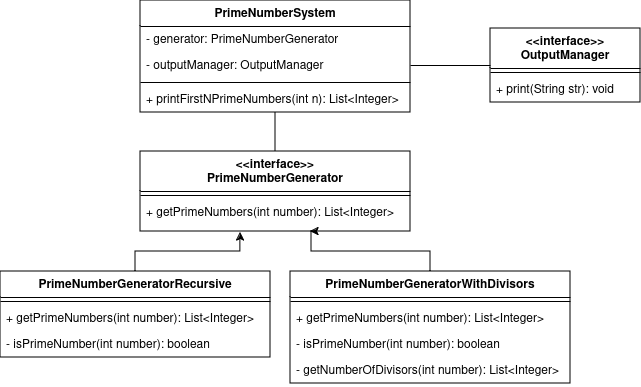

The diagram above was exported from draw.io. Its source (the exported page's mxGraphModel, read from the mxfile embedded in the PNG):
<mxGraphModel dx="989" dy="526" grid="1" gridSize="10" guides="1" tooltips="1" connect="1" arrows="1" fold="1" page="1" pageScale="1" pageWidth="850" pageHeight="1100" math="0" shadow="0">
  <root>
    <mxCell id="0" />
    <mxCell id="1" parent="0" />
    <mxCell id="c9ZfONEk3aEZqscYWKud-21" style="edgeStyle=orthogonalEdgeStyle;rounded=0;orthogonalLoop=1;jettySize=auto;html=1;entryX=0.5;entryY=0;entryDx=0;entryDy=0;endArrow=none;endFill=0;" edge="1" parent="1" source="YIlOAbW4_21JzzNbwsq4-2" target="c9ZfONEk3aEZqscYWKud-18">
      <mxGeometry relative="1" as="geometry" />
    </mxCell>
    <mxCell id="YIlOAbW4_21JzzNbwsq4-2" value="&lt;div&gt;PrimeNumberSystem&lt;/div&gt;" style="swimlane;fontStyle=1;align=center;verticalAlign=top;childLayout=stackLayout;horizontal=1;startSize=26;horizontalStack=0;resizeParent=1;resizeParentMax=0;resizeLast=0;collapsible=1;marginBottom=0;whiteSpace=wrap;html=1;" parent="1" vertex="1">
      <mxGeometry x="180" y="89" width="270" height="112" as="geometry" />
    </mxCell>
    <mxCell id="YIlOAbW4_21JzzNbwsq4-3" value="&lt;div&gt;- generator: PrimeNumberGenerator&lt;/div&gt;&lt;div&gt;&lt;br&gt;&lt;/div&gt;" style="text;strokeColor=none;fillColor=none;align=left;verticalAlign=top;spacingLeft=4;spacingRight=4;overflow=hidden;rotatable=0;points=[[0,0.5],[1,0.5]];portConstraint=eastwest;whiteSpace=wrap;html=1;" parent="YIlOAbW4_21JzzNbwsq4-2" vertex="1">
      <mxGeometry y="26" width="270" height="26" as="geometry" />
    </mxCell>
    <mxCell id="YIlOAbW4_21JzzNbwsq4-7" value="- outputManager: OutputManager" style="text;strokeColor=none;fillColor=none;align=left;verticalAlign=top;spacingLeft=4;spacingRight=4;overflow=hidden;rotatable=0;points=[[0,0.5],[1,0.5]];portConstraint=eastwest;whiteSpace=wrap;html=1;" parent="YIlOAbW4_21JzzNbwsq4-2" vertex="1">
      <mxGeometry y="52" width="270" height="26" as="geometry" />
    </mxCell>
    <mxCell id="YIlOAbW4_21JzzNbwsq4-4" value="" style="line;strokeWidth=1;fillColor=none;align=left;verticalAlign=middle;spacingTop=-1;spacingLeft=3;spacingRight=3;rotatable=0;labelPosition=right;points=[];portConstraint=eastwest;strokeColor=inherit;" parent="YIlOAbW4_21JzzNbwsq4-2" vertex="1">
      <mxGeometry y="78" width="270" height="8" as="geometry" />
    </mxCell>
    <mxCell id="YIlOAbW4_21JzzNbwsq4-5" value="+ printFirstNPrimeNumbers(int n): List&amp;lt;Integer&amp;gt;" style="text;strokeColor=none;fillColor=none;align=left;verticalAlign=top;spacingLeft=4;spacingRight=4;overflow=hidden;rotatable=0;points=[[0,0.5],[1,0.5]];portConstraint=eastwest;whiteSpace=wrap;html=1;" parent="YIlOAbW4_21JzzNbwsq4-2" vertex="1">
      <mxGeometry y="86" width="270" height="26" as="geometry" />
    </mxCell>
    <mxCell id="c9ZfONEk3aEZqscYWKud-1" value="&lt;div&gt;&amp;lt;&amp;lt;interface&amp;gt;&amp;gt;&lt;br&gt;&lt;/div&gt;&lt;div&gt;OutputManager&lt;/div&gt;" style="swimlane;fontStyle=1;align=center;verticalAlign=top;childLayout=stackLayout;horizontal=1;startSize=40;horizontalStack=0;resizeParent=1;resizeParentMax=0;resizeLast=0;collapsible=1;marginBottom=0;whiteSpace=wrap;html=1;" vertex="1" parent="1">
      <mxGeometry x="530" y="117" width="150" height="74" as="geometry" />
    </mxCell>
    <mxCell id="c9ZfONEk3aEZqscYWKud-4" value="" style="line;strokeWidth=1;fillColor=none;align=left;verticalAlign=middle;spacingTop=-1;spacingLeft=3;spacingRight=3;rotatable=0;labelPosition=right;points=[];portConstraint=eastwest;strokeColor=inherit;" vertex="1" parent="c9ZfONEk3aEZqscYWKud-1">
      <mxGeometry y="40" width="150" height="8" as="geometry" />
    </mxCell>
    <mxCell id="c9ZfONEk3aEZqscYWKud-5" value="+ print(String str): void" style="text;strokeColor=none;fillColor=none;align=left;verticalAlign=top;spacingLeft=4;spacingRight=4;overflow=hidden;rotatable=0;points=[[0,0.5],[1,0.5]];portConstraint=eastwest;whiteSpace=wrap;html=1;" vertex="1" parent="c9ZfONEk3aEZqscYWKud-1">
      <mxGeometry y="48" width="150" height="26" as="geometry" />
    </mxCell>
    <mxCell id="c9ZfONEk3aEZqscYWKud-7" style="edgeStyle=orthogonalEdgeStyle;rounded=0;orthogonalLoop=1;jettySize=auto;html=1;entryX=0;entryY=0.5;entryDx=0;entryDy=0;endArrow=none;endFill=0;" edge="1" parent="1" source="YIlOAbW4_21JzzNbwsq4-7" target="c9ZfONEk3aEZqscYWKud-1">
      <mxGeometry relative="1" as="geometry" />
    </mxCell>
    <mxCell id="c9ZfONEk3aEZqscYWKud-18" value="&lt;div&gt;&amp;lt;&amp;lt;interface&amp;gt;&amp;gt;&lt;br&gt;&lt;/div&gt;&lt;div&gt;PrimeNumberGenerator&lt;/div&gt;" style="swimlane;fontStyle=1;align=center;verticalAlign=top;childLayout=stackLayout;horizontal=1;startSize=40;horizontalStack=0;resizeParent=1;resizeParentMax=0;resizeLast=0;collapsible=1;marginBottom=0;whiteSpace=wrap;html=1;" vertex="1" parent="1">
      <mxGeometry x="180" y="240" width="270" height="80" as="geometry" />
    </mxCell>
    <mxCell id="c9ZfONEk3aEZqscYWKud-19" value="" style="line;strokeWidth=1;fillColor=none;align=left;verticalAlign=middle;spacingTop=-1;spacingLeft=3;spacingRight=3;rotatable=0;labelPosition=right;points=[];portConstraint=eastwest;strokeColor=inherit;" vertex="1" parent="c9ZfONEk3aEZqscYWKud-18">
      <mxGeometry y="40" width="270" height="8" as="geometry" />
    </mxCell>
    <mxCell id="c9ZfONEk3aEZqscYWKud-20" value="+ getPrimeNumbers(int number): List&amp;lt;Integer&amp;gt;" style="text;strokeColor=none;fillColor=none;align=left;verticalAlign=top;spacingLeft=4;spacingRight=4;overflow=hidden;rotatable=0;points=[[0,0.5],[1,0.5]];portConstraint=eastwest;whiteSpace=wrap;html=1;" vertex="1" parent="c9ZfONEk3aEZqscYWKud-18">
      <mxGeometry y="48" width="270" height="32" as="geometry" />
    </mxCell>
    <mxCell id="c9ZfONEk3aEZqscYWKud-22" value="PrimeNumberGeneratorRecursive" style="swimlane;fontStyle=1;align=center;verticalAlign=top;childLayout=stackLayout;horizontal=1;startSize=26;horizontalStack=0;resizeParent=1;resizeParentMax=0;resizeLast=0;collapsible=1;marginBottom=0;whiteSpace=wrap;html=1;" vertex="1" parent="1">
      <mxGeometry x="40" y="360" width="270" height="86" as="geometry" />
    </mxCell>
    <mxCell id="c9ZfONEk3aEZqscYWKud-25" value="" style="line;strokeWidth=1;fillColor=none;align=left;verticalAlign=middle;spacingTop=-1;spacingLeft=3;spacingRight=3;rotatable=0;labelPosition=right;points=[];portConstraint=eastwest;strokeColor=inherit;" vertex="1" parent="c9ZfONEk3aEZqscYWKud-22">
      <mxGeometry y="26" width="270" height="8" as="geometry" />
    </mxCell>
    <mxCell id="c9ZfONEk3aEZqscYWKud-26" value="+ getPrimeNumbers(int number): List&amp;lt;Integer&amp;gt;" style="text;strokeColor=none;fillColor=none;align=left;verticalAlign=top;spacingLeft=4;spacingRight=4;overflow=hidden;rotatable=0;points=[[0,0.5],[1,0.5]];portConstraint=eastwest;whiteSpace=wrap;html=1;" vertex="1" parent="c9ZfONEk3aEZqscYWKud-22">
      <mxGeometry y="34" width="270" height="26" as="geometry" />
    </mxCell>
    <mxCell id="c9ZfONEk3aEZqscYWKud-27" value="- isPrimeNumber(int number): boolean" style="text;strokeColor=none;fillColor=none;align=left;verticalAlign=top;spacingLeft=4;spacingRight=4;overflow=hidden;rotatable=0;points=[[0,0.5],[1,0.5]];portConstraint=eastwest;whiteSpace=wrap;html=1;" vertex="1" parent="c9ZfONEk3aEZqscYWKud-22">
      <mxGeometry y="60" width="270" height="26" as="geometry" />
    </mxCell>
    <mxCell id="c9ZfONEk3aEZqscYWKud-35" style="edgeStyle=orthogonalEdgeStyle;rounded=0;orthogonalLoop=1;jettySize=auto;html=1;" edge="1" parent="1" source="c9ZfONEk3aEZqscYWKud-28">
      <mxGeometry relative="1" as="geometry">
        <mxPoint x="350" y="320" as="targetPoint" />
        <Array as="points">
          <mxPoint x="470" y="340" />
          <mxPoint x="351" y="340" />
          <mxPoint x="351" y="320" />
        </Array>
      </mxGeometry>
    </mxCell>
    <mxCell id="c9ZfONEk3aEZqscYWKud-28" value="PrimeNumberGeneratorWithDivisors" style="swimlane;fontStyle=1;align=center;verticalAlign=top;childLayout=stackLayout;horizontal=1;startSize=26;horizontalStack=0;resizeParent=1;resizeParentMax=0;resizeLast=0;collapsible=1;marginBottom=0;whiteSpace=wrap;html=1;" vertex="1" parent="1">
      <mxGeometry x="330" y="360" width="280" height="112" as="geometry" />
    </mxCell>
    <mxCell id="c9ZfONEk3aEZqscYWKud-29" value="" style="line;strokeWidth=1;fillColor=none;align=left;verticalAlign=middle;spacingTop=-1;spacingLeft=3;spacingRight=3;rotatable=0;labelPosition=right;points=[];portConstraint=eastwest;strokeColor=inherit;" vertex="1" parent="c9ZfONEk3aEZqscYWKud-28">
      <mxGeometry y="26" width="280" height="8" as="geometry" />
    </mxCell>
    <mxCell id="c9ZfONEk3aEZqscYWKud-30" value="+ getPrimeNumbers(int number): List&amp;lt;Integer&amp;gt;" style="text;strokeColor=none;fillColor=none;align=left;verticalAlign=top;spacingLeft=4;spacingRight=4;overflow=hidden;rotatable=0;points=[[0,0.5],[1,0.5]];portConstraint=eastwest;whiteSpace=wrap;html=1;" vertex="1" parent="c9ZfONEk3aEZqscYWKud-28">
      <mxGeometry y="34" width="280" height="26" as="geometry" />
    </mxCell>
    <mxCell id="c9ZfONEk3aEZqscYWKud-31" value="- isPrimeNumber(int number): boolean" style="text;strokeColor=none;fillColor=none;align=left;verticalAlign=top;spacingLeft=4;spacingRight=4;overflow=hidden;rotatable=0;points=[[0,0.5],[1,0.5]];portConstraint=eastwest;whiteSpace=wrap;html=1;" vertex="1" parent="c9ZfONEk3aEZqscYWKud-28">
      <mxGeometry y="60" width="280" height="26" as="geometry" />
    </mxCell>
    <mxCell id="c9ZfONEk3aEZqscYWKud-32" value="- getNumberOfDivisors(int number): List&amp;lt;Integer&amp;gt;" style="text;strokeColor=none;fillColor=none;align=left;verticalAlign=top;spacingLeft=4;spacingRight=4;overflow=hidden;rotatable=0;points=[[0,0.5],[1,0.5]];portConstraint=eastwest;whiteSpace=wrap;html=1;" vertex="1" parent="c9ZfONEk3aEZqscYWKud-28">
      <mxGeometry y="86" width="280" height="26" as="geometry" />
    </mxCell>
    <mxCell id="c9ZfONEk3aEZqscYWKud-34" style="edgeStyle=orthogonalEdgeStyle;rounded=0;orthogonalLoop=1;jettySize=auto;html=1;entryX=0.37;entryY=1.027;entryDx=0;entryDy=0;entryPerimeter=0;" edge="1" parent="1" source="c9ZfONEk3aEZqscYWKud-22" target="c9ZfONEk3aEZqscYWKud-20">
      <mxGeometry relative="1" as="geometry">
        <Array as="points">
          <mxPoint x="175" y="340" />
          <mxPoint x="280" y="340" />
        </Array>
      </mxGeometry>
    </mxCell>
  </root>
</mxGraphModel>